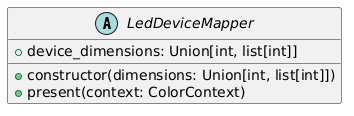

The diagram above was rendered by PlantUML. Its source (embedded in the PNG):
@startuml
abstract class LedDeviceMapper {
    + device_dimensions: Union[int, list[int]]
    + constructor(dimensions: Union[int, list[int]])
    + present(context: ColorContext)
}
@enduml